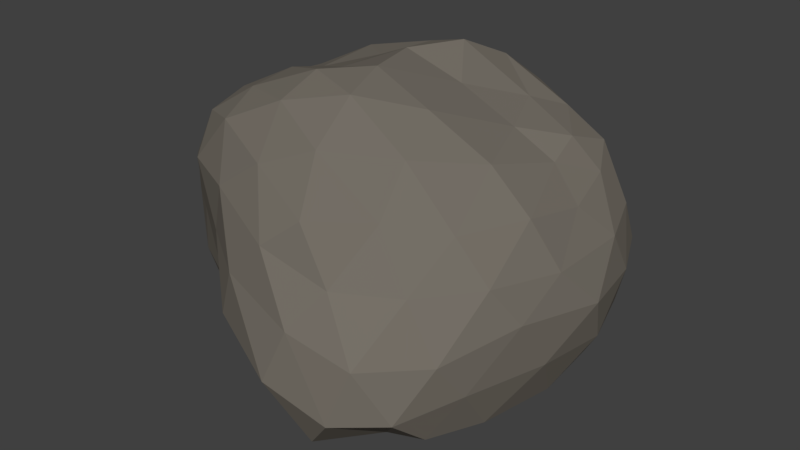 # Source: Meteor.blend  (saved by Blender 2.79.0; exported with 4.5.12 LTS)
import bpy
from mathutils import Matrix  # noqa: F401  (used for matrix-valued properties, if any)

bpy.ops.wm.read_factory_settings(use_empty=True)
scene = bpy.context.scene
scene.name = 'Scene'

# ---- collections
col_collection_1 = bpy.data.collections.new('Collection 1'); scene.collection.children.link(col_collection_1)

# ---- materials (node trees are filled in below, after node groups)
mat_rock = bpy.data.materials.new('Rock')
mat_rock.alpha_threshold = 0.0
mat_rock.use_transparent_shadow = False
mat_rock.diffuse_color = (0.1789, 0.1605, 0.1351, 1.0)
mat_rock.roughness = 0.5

# ---- material node trees

# ---- world
world_world = bpy.data.worlds.new('World'); scene.world = world_world
world_world.color = (0.05088, 0.05088, 0.05088)
world_world.use_sun_shadow = False
world_world.sun_shadow_jitter_overblur = 0.0
world_world.cycles.sampling_method = 'MANUAL'

# ---- meshes
me_icosphere_001 = bpy.data.meshes.new('Icosphere.001')
me_icosphere_001.from_pydata([(0.0286, -0.1956, -0.8091), (0.6889, -0.6923, -0.5913), (-0.39, -0.824, -0.3854), (-0.9194, -0.09729, -0.3753), (-0.3053, 0.7728, -0.3841), (0.7746, 0.6148, -0.5149), (0.169, -0.928, 0.4617), (-0.8443, -0.4723, 0.5305), (-0.8632, 0.6161, 0.3744), (0.2668, 0.8984, 0.4394), (0.8708, 0.2206, 0.3229), (-0.07979, 0.1002, 0.934), (-0.2279, -0.7444, -0.6065), (-0.1445, -0.5849, -0.796), (-0.029, -0.4063, -0.8126), (0.2396, -0.2748, -0.8184), (0.4215, -0.3339, -0.8013), (0.578, -0.4383, -0.7075), (0.5206, -0.7683, -0.5845), (0.2714, -1.012, -0.6185), (-0.09469, -0.938, -0.4895), (0.8703, 0.3982, -0.5813), (0.8824, 0.04394, -0.6181), (0.7994, -0.3771, -0.6208), (0.1547, -0.001079, -0.7911), (0.481, 0.2877, -0.8104), (0.6871, 0.4794, -0.6623), (-0.799, -0.1349, -0.5493), (-0.5485, -0.1771, -0.7092), (-0.248, -0.1751, -0.8195), (-0.5536, -0.6839, -0.4087), (-0.788, -0.4791, -0.4475), (-0.8705, -0.2995, -0.4384), (-0.2808, 0.5879, -0.5532), (-0.2047, 0.3434, -0.721), (-0.1432, 0.02325, -0.7414), (-0.8695, 0.05888, -0.3729), (-0.7382, 0.2449, -0.3295), (-0.5329, 0.5381, -0.3515), (-0.05517, 0.7961, -0.4471), (0.268, 0.8136, -0.5286), (0.5645, 0.7386, -0.5455), (0.9666, -0.05392, 0.1192), (0.9389, -0.3147, -0.05675), (0.8229, -0.5738, -0.3546), (0.9286, 0.5692, -0.3267), (0.9981, 0.5267, -0.1008), (0.9873, 0.3922, 0.1367), (-0.008962, -1.006, 0.3156), (-0.2188, -1.012, 0.1085), (-0.3372, -0.9727, -0.1756), (0.6746, -0.9132, -0.3979), (0.5368, -1.026, -0.113), (0.3223, -0.93, 0.1712), (-0.9639, -0.3945, 0.3191), (-1.043, -0.2661, 0.06033), (-0.9804, -0.1664, -0.2212), (-0.5635, -0.7644, -0.1421), (-0.7543, -0.6751, 0.1481), (-0.884, -0.5919, 0.3839), (-0.778, 0.7239, 0.2183), (-0.6378, 0.7599, 0.04488), (-0.4615, 0.7934, -0.1904), (-0.9796, 0.06657, -0.1899), (-0.999, 0.2519, 0.0422), (-0.9545, 0.488, 0.2148), (0.4079, 0.9258, 0.2232), (0.629, 0.8225, 0.003253), (0.7428, 0.785, -0.3133), (-0.1667, 0.9273, -0.2247), (-0.008584, 1.005, -0.00284), (0.1429, 0.9635, 0.2447), (0.8309, -0.1263, 0.3785), (0.6703, -0.4734, 0.3729), (0.4214, -0.6922, 0.44), (-0.1314, -0.8735, 0.6308), (-0.488, -0.7352, 0.7128), (-0.7404, -0.5966, 0.655), (-0.8698, -0.2655, 0.5202), (-0.9203, 0.04508, 0.4894), (-0.9452, 0.381, 0.4332), (-0.6467, 0.7533, 0.4476), (-0.3773, 0.8789, 0.4749), (-0.01908, 0.9175, 0.4772), (0.4734, 0.8531, 0.4707), (0.7272, 0.6767, 0.4807), (0.8221, 0.4964, 0.3942), (0.01801, -0.232, 0.9502), (0.1046, -0.5151, 0.9094), (0.1505, -0.7919, 0.7468), (0.713, 0.2423, 0.4984), (0.5022, 0.2021, 0.637), (0.2085, 0.1676, 0.799), (-0.3036, -0.1269, 0.8457), (-0.5147, -0.2587, 0.8349), (-0.7344, -0.3832, 0.7201), (-0.3589, 0.2307, 0.8074), (-0.5872, 0.4138, 0.7662), (-0.7714, 0.5477, 0.5731), (0.04569, 0.3987, 0.9287), (0.1339, 0.6456, 0.8116), (0.2187, 0.8504, 0.6369), (0.3868, 0.4988, 0.6803), (0.6871, 0.4319, 0.5668), (0.4925, 0.6975, 0.6009), (-0.2592, 0.5259, 0.8287), (-0.1704, 0.7873, 0.6609), (-0.5237, 0.6926, 0.6392), (-0.6068, 0.06283, 0.7333), (-0.8034, 0.2483, 0.6544), (-0.7589, -0.1103, 0.7012), (-0.1913, -0.4185, 0.9374), (-0.5016, -0.5359, 0.8157), (-0.1859, -0.6624, 0.856), (0.3251, -0.2348, 0.8096), (0.4086, -0.5001, 0.6736), (0.6235, -0.1535, 0.5962), (0.8887, 0.6691, 0.1805), (0.8914, 0.7686, -0.05181), (0.6819, 0.8502, 0.2275), (-0.1592, 0.9406, 0.3179), (-0.284, 0.8919, 0.08072), (-0.4811, 0.8326, 0.3241), (-1.022, 0.1958, 0.2496), (-1.029, -0.001076, 0.01328), (-0.9816, -0.144, 0.2838), (-0.7007, -0.7464, 0.4613), (-0.4968, -0.8385, 0.1674), (-0.3725, -0.8994, 0.4592), (0.6069, -0.729, 0.146), (0.7761, -0.7277, -0.1423), (0.8411, -0.4398, 0.1511), (0.3218, 0.9119, 0.02874), (0.4843, 0.8477, -0.2751), (0.1372, 0.9443, -0.2706), (-0.8588, 0.541, 0.03852), (-0.7184, 0.5123, -0.1279), (-0.899, 0.2498, -0.1507), (-0.9982, -0.499, 0.1247), (-0.9531, -0.3936, -0.211), (-0.86, -0.5994, -0.1517), (0.1836, -1.064, -0.0287), (0.07215, -1.119, -0.3136), (0.4472, -1.098, -0.4032), (1.06, 0.1526, -0.102), (0.9639, -0.1348, -0.3472), (1.009, 0.2711, -0.3659), (0.3843, 0.6242, -0.7508), (0.06257, 0.2802, -0.7283), (0.02915, 0.6237, -0.6696), (-0.5008, 0.3573, -0.588), (-0.3832, 0.06366, -0.7322), (-0.6926, 0.09318, -0.5885), (-0.672, -0.338, -0.6508), (-0.3588, -0.3874, -0.794), (-0.433, -0.5592, -0.6623), (0.7086, 0.189, -0.7411), (0.6519, -0.1532, -0.7379), (0.4284, 0.01649, -0.8439), (0.06065, -0.7931, -0.7563), (0.1551, -0.5047, -0.8478), (0.3643, -0.59, -0.7352)], [], [(0, 15, 14), (1, 17, 23), (0, 14, 29), (0, 29, 35), (0, 35, 24), (1, 23, 44), (2, 20, 50), (3, 32, 56), (4, 38, 62), (5, 41, 68), (1, 44, 51), (2, 50, 57), (3, 56, 63), (4, 62, 69), (5, 68, 45), (6, 74, 89), (7, 77, 95), (8, 80, 98), (9, 83, 101), (10, 86, 90), (92, 99, 11), (91, 102, 92), (90, 103, 91), (92, 102, 99), (102, 100, 99), (91, 103, 102), (103, 104, 102), (102, 104, 100), (104, 101, 100), (90, 86, 103), (86, 85, 103), (103, 85, 104), (85, 84, 104), (104, 84, 101), (84, 9, 101), (99, 96, 11), (100, 105, 99), (101, 106, 100), (99, 105, 96), (105, 97, 96), (100, 106, 105), (106, 107, 105), (105, 107, 97), (107, 98, 97), (101, 83, 106), (83, 82, 106), (106, 82, 107), (82, 81, 107), (107, 81, 98), (81, 8, 98), (96, 93, 11), (97, 108, 96), (98, 109, 97), (96, 108, 93), (108, 94, 93), (97, 109, 108), (109, 110, 108), (108, 110, 94), (110, 95, 94), (98, 80, 109), (80, 79, 109), (109, 79, 110), (79, 78, 110), (110, 78, 95), (78, 7, 95), (93, 87, 11), (94, 111, 93), (95, 112, 94), (93, 111, 87), (111, 88, 87), (94, 112, 111), (112, 113, 111), (111, 113, 88), (113, 89, 88), (95, 77, 112), (77, 76, 112), (112, 76, 113), (76, 75, 113), (113, 75, 89), (75, 6, 89), (87, 92, 11), (88, 114, 87), (89, 115, 88), (87, 114, 92), (114, 91, 92), (88, 115, 114), (115, 116, 114), (114, 116, 91), (116, 90, 91), (89, 74, 115), (74, 73, 115), (115, 73, 116), (73, 72, 116), (116, 72, 90), (72, 10, 90), (47, 86, 10), (46, 117, 47), (45, 118, 46), (47, 117, 86), (117, 85, 86), (46, 118, 117), (118, 119, 117), (117, 119, 85), (119, 84, 85), (45, 68, 118), (68, 67, 118), (118, 67, 119), (67, 66, 119), (119, 66, 84), (66, 9, 84), (71, 83, 9), (70, 120, 71), (69, 121, 70), (71, 120, 83), (120, 82, 83), (70, 121, 120), (121, 122, 120), (120, 122, 82), (122, 81, 82), (69, 62, 121), (62, 61, 121), (121, 61, 122), (61, 60, 122), (122, 60, 81), (60, 8, 81), (65, 80, 8), (64, 123, 65), (63, 124, 64), (65, 123, 80), (123, 79, 80), (64, 124, 123), (124, 125, 123), (123, 125, 79), (125, 78, 79), (63, 56, 124), (56, 55, 124), (124, 55, 125), (55, 54, 125), (125, 54, 78), (54, 7, 78), (59, 77, 7), (58, 126, 59), (57, 127, 58), (59, 126, 77), (126, 76, 77), (58, 127, 126), (127, 128, 126), (126, 128, 76), (128, 75, 76), (57, 50, 127), (50, 49, 127), (127, 49, 128), (49, 48, 128), (128, 48, 75), (48, 6, 75), (53, 74, 6), (52, 129, 53), (51, 130, 52), (53, 129, 74), (129, 73, 74), (52, 130, 129), (130, 131, 129), (129, 131, 73), (131, 72, 73), (51, 44, 130), (44, 43, 130), (130, 43, 131), (43, 42, 131), (131, 42, 72), (42, 10, 72), (66, 71, 9), (67, 132, 66), (68, 133, 67), (66, 132, 71), (132, 70, 71), (67, 133, 132), (133, 134, 132), (132, 134, 70), (134, 69, 70), (68, 41, 133), (41, 40, 133), (133, 40, 134), (40, 39, 134), (134, 39, 69), (39, 4, 69), (60, 65, 8), (61, 135, 60), (62, 136, 61), (60, 135, 65), (135, 64, 65), (61, 136, 135), (136, 137, 135), (135, 137, 64), (137, 63, 64), (62, 38, 136), (38, 37, 136), (136, 37, 137), (37, 36, 137), (137, 36, 63), (36, 3, 63), (54, 59, 7), (55, 138, 54), (56, 139, 55), (54, 138, 59), (138, 58, 59), (55, 139, 138), (139, 140, 138), (138, 140, 58), (140, 57, 58), (56, 32, 139), (32, 31, 139), (139, 31, 140), (31, 30, 140), (140, 30, 57), (30, 2, 57), (48, 53, 6), (49, 141, 48), (50, 142, 49), (48, 141, 53), (141, 52, 53), (49, 142, 141), (142, 143, 141), (141, 143, 52), (143, 51, 52), (50, 20, 142), (20, 19, 142), (142, 19, 143), (19, 18, 143), (143, 18, 51), (18, 1, 51), (42, 47, 10), (43, 144, 42), (44, 145, 43), (42, 144, 47), (144, 46, 47), (43, 145, 144), (145, 146, 144), (144, 146, 46), (146, 45, 46), (44, 23, 145), (23, 22, 145), (145, 22, 146), (22, 21, 146), (146, 21, 45), (21, 5, 45), (26, 41, 5), (25, 147, 26), (24, 148, 25), (26, 147, 41), (147, 40, 41), (25, 148, 147), (148, 149, 147), (147, 149, 40), (149, 39, 40), (24, 35, 148), (35, 34, 148), (148, 34, 149), (34, 33, 149), (149, 33, 39), (33, 4, 39), (33, 38, 4), (34, 150, 33), (35, 151, 34), (33, 150, 38), (150, 37, 38), (34, 151, 150), (151, 152, 150), (150, 152, 37), (152, 36, 37), (35, 29, 151), (29, 28, 151), (151, 28, 152), (28, 27, 152), (152, 27, 36), (27, 3, 36), (27, 32, 3), (28, 153, 27), (29, 154, 28), (27, 153, 32), (153, 31, 32), (28, 154, 153), (154, 155, 153), (153, 155, 31), (155, 30, 31), (29, 14, 154), (14, 13, 154), (154, 13, 155), (13, 12, 155), (155, 12, 30), (12, 2, 30), (21, 26, 5), (22, 156, 21), (23, 157, 22), (21, 156, 26), (156, 25, 26), (22, 157, 156), (157, 158, 156), (156, 158, 25), (158, 24, 25), (23, 17, 157), (17, 16, 157), (157, 16, 158), (16, 15, 158), (158, 15, 24), (15, 0, 24), (12, 20, 2), (13, 159, 12), (14, 160, 13), (12, 159, 20), (159, 19, 20), (13, 160, 159), (160, 161, 159), (159, 161, 19), (161, 18, 19), (14, 15, 160), (15, 16, 160), (160, 16, 161), (16, 17, 161), (161, 17, 18), (17, 1, 18)])
me_icosphere_001.materials.append(mat_rock)
me_icosphere_001.use_remesh_preserve_volume = False
me_icosphere_001.use_remesh_preserve_attributes = False
me_icosphere_001.use_mirror_vertex_groups = False
me_icosphere_001.update()

# ---- objects
ob_icosphere = bpy.data.objects.new('Icosphere', me_icosphere_001)

# ---- transforms, parenting, visibility, modifiers, constraints
ob_icosphere.location = (0.0, 0.0, 0.0)
ob_icosphere.scale = (4.654, 4.654, 4.654)
ob_icosphere.lineart.crease_threshold = 0.0

# ---- collection membership
col_collection_1.objects.link(ob_icosphere)

# ---- scene / render settings (as saved in the file)
scene.frame_start = 1; scene.frame_end = 250; scene.frame_set(1)
scene.render.engine = 'BLENDER_EEVEE_NEXT'
scene.render.fps = 60
scene.render.dither_intensity = 0.0
scene.cycles.use_denoising = False
scene.cycles.samples = 1024
scene.cycles.sampling_pattern = 'TABULATED_SOBOL'
scene.cycles.use_adaptive_sampling = False
scene.cycles.use_light_tree = False
scene.cycles.blur_glossy = 0.0
scene.cycles.sample_clamp_indirect = 0.0
scene.view_settings.view_transform = 'Standard'
scene.unit_settings.scale_length = 0.01
bpy.context.view_layer.update()

# ---- added for rendering (the .blend has no active camera and no usable light): camera, sun
cam_auto = bpy.data.cameras.new('AutoCamera')
cam_auto.lens = 50.0
cam_auto.sensor_width = 36.0
cam_auto.clip_end = 1000.0
ob_auto_camera = bpy.data.objects.new('AutoCamera', cam_auto)
scene.collection.objects.link(ob_auto_camera)
ob_auto_camera.location = (15.0591, -18.2885, 12.2532)
ob_auto_camera.rotation_euler = (1.09748, -7.21219e-08, 0.694738)
scene.camera = ob_auto_camera
light_auto_sun = bpy.data.lights.new('AutoSun', 'SUN')
light_auto_sun.energy = 3.0
light_auto_sun.angle = 0.0523599
ob_auto_sun = bpy.data.objects.new('AutoSun', light_auto_sun)
scene.collection.objects.link(ob_auto_sun)
ob_auto_sun.rotation_euler = (0.872665, 0.174533, 0.523599)
bpy.context.view_layer.update()

